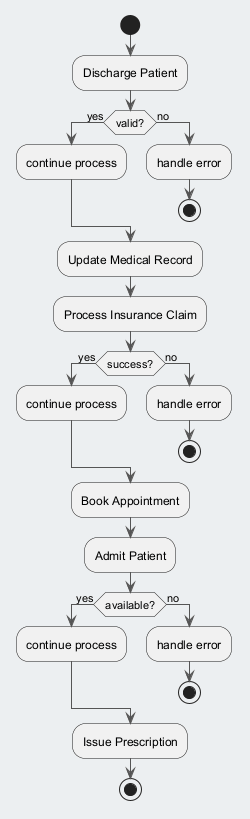

The diagram above was rendered by PlantUML. Its source (embedded in the PNG):
@startuml
skinparam backgroundColor #ECEFF1
skinparam classBackgroundColor #FFFFFF
skinparam classBorderColor #455A64
skinparam ArrowColor #555555
start
:Discharge Patient;
if (valid?) then (yes)
:continue process;
else (no)
:handle error;
stop
endif
:Update Medical Record;
:Process Insurance Claim;
if (success?) then (yes)
:continue process;
else (no)
:handle error;
stop
endif
:Book Appointment;
:Admit Patient;
if (available?) then (yes)
:continue process;
else (no)
:handle error;
stop
endif
:Issue Prescription;
stop
@enduml